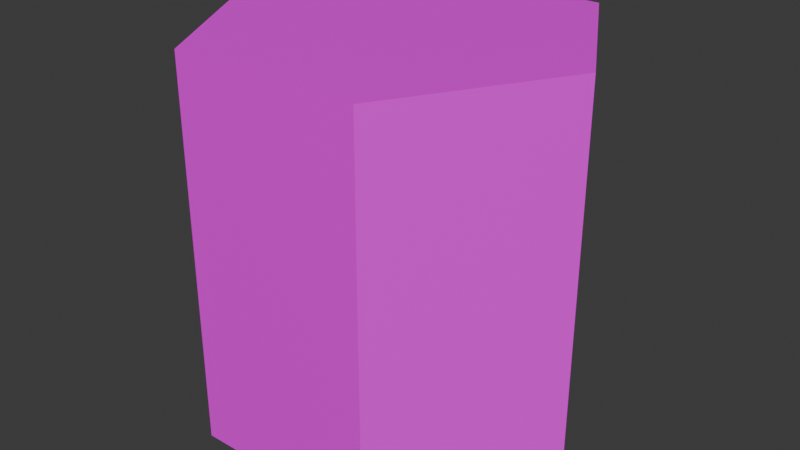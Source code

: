 # Source: block.blend  (saved by Blender 4.5.90; exported with 4.5.12 LTS)
import bpy
from mathutils import Matrix  # noqa: F401  (used for matrix-valued properties, if any)

bpy.ops.wm.read_factory_settings(use_empty=True)
scene = bpy.context.scene
scene.name = 'Scene'

# ---- collections
col_collection = bpy.data.collections.new('Collection'); scene.collection.children.link(col_collection)

# ---- images (referenced by path relative to the original .blend; pixels are not part of the script)
import os
ASSET_DIR = os.environ.get("B2B_ASSET_DIR", "")  # directory of the original .blend (textures are referenced by path, not embedded)
HERE = os.path.dirname(os.path.abspath(__file__))  # packed textures are extracted next to this script under _unpacked/

def load_image(name, relpath, width, height, colorspace="sRGB"):
    """Load a texture the original file referenced (path relative to the .blend, or extracted next to this script)."""
    p = next((c for c in (os.path.join(HERE, relpath), os.path.join(ASSET_DIR, relpath)) if relpath and os.path.exists(c)), "")
    if p:
        img = bpy.data.images.load(p, check_existing=True)
        img.name = name
    else:  # same state as the original file: an image datablock whose file is absent (Cycles renders it pink)
        img = bpy.data.images.new(name, width, height)
        img.source = "FILE"
        img.filepath = "//" + (relpath or name)
    img.colorspace_settings.name = colorspace
    return img
img_bpy_ops_mesh_extrude_vertices_move = load_image('bpy.ops.mesh.extrude_vertices_move()', 'Tilemap_color1.png', 1024, 1024, 'sRGB')

# ---- materials (node trees are filled in below, after node groups)
mat_terrainbottom = bpy.data.materials.new('TerrainBottom')
mat_terraintop = bpy.data.materials.new('TerrainTop')

# ---- material node trees
mat_terrainbottom.use_nodes = True; mat_terrainbottom.node_tree.nodes.clear()
_N = mat_terrainbottom.node_tree.nodes; _L = mat_terrainbottom.node_tree.links
n0 = _N.new('ShaderNodeBsdfPrincipled'); n0.name = 'Principled BSDF'; n0.location = (-200, 100)
n1 = _N.new('ShaderNodeOutputMaterial'); n1.name = 'Material Output'; n1.location = (200, 100)
n2 = _N.new('ShaderNodeTexImage'); n2.name = 'Image Texture'; n2.location = (-490, 80)
n2.image = img_bpy_ops_mesh_extrude_vertices_move
_L.new(n0.outputs[0], n1.inputs[0])
_L.new(n2.outputs[0], n0.inputs[0])
n1.is_active_output = True
mat_terraintop.use_nodes = True; mat_terraintop.node_tree.nodes.clear()
_N = mat_terraintop.node_tree.nodes; _L = mat_terraintop.node_tree.links
n0 = _N.new('ShaderNodeBsdfPrincipled'); n0.name = 'Principled BSDF'; n0.location = (-200, 100)
n1 = _N.new('ShaderNodeOutputMaterial'); n1.name = 'Material Output'; n1.location = (200, 100)
n2 = _N.new('ShaderNodeTexImage'); n2.name = 'Image Texture'; n2.location = (-490, 80)
n2.image = img_bpy_ops_mesh_extrude_vertices_move
_L.new(n0.outputs[0], n1.inputs[0])
_L.new(n2.outputs[0], n0.inputs[0])
n1.is_active_output = True

# ---- world
world_world = bpy.data.worlds.new('World'); scene.world = world_world
world_world.use_nodes = True; world_world.node_tree.nodes.clear()
_N = world_world.node_tree.nodes; _L = world_world.node_tree.links
n0 = _N.new('ShaderNodeOutputWorld'); n0.name = 'World Output'; n0.location = (200, 100)
n1 = _N.new('ShaderNodeBackground'); n1.name = 'Background'; n1.location = (-200, 100)
n1.inputs[0].default_value = (0.05088, 0.05088, 0.05088, 1.0)
_L.new(n1.outputs[0], n0.inputs[0])
n0.is_active_output = True
world_world.color = (0.05088, 0.05088, 0.05088)
world_world.sun_shadow_jitter_overblur = 0.0

# ---- meshes
me_cylinder = bpy.data.meshes.new('Cylinder')
me_cylinder.from_pydata([(-1.0, 0.0, -1.0), (-1.0, 0.0, 1.0), (-0.5, 0.866, -1.0), (-0.5, 0.866, 1.0), (0.5, 0.866, -1.0), (0.5, 0.866, 1.0), (1.0, 0.0, -1.0), (1.0, 0.0, 1.0), (0.5, -0.866, -1.0), (0.5, -0.866, 1.0), (-0.5, -0.866, -1.0), (-0.5, -0.866, 1.0), (-1.0, 0.0, 0.75), (-0.5, 0.866, 0.75), (0.5, 0.866, 0.75), (1.0, 0.0, 0.75), (0.5, -0.866, 0.75), (-0.5, -0.866, 0.75)], [], [(12, 1, 3, 13), (13, 3, 5, 14), (14, 5, 7, 15), (15, 7, 9, 16), (3, 1, 11, 9, 7, 5), (16, 9, 11, 17), (17, 11, 1, 12), (0, 2, 4, 6, 8, 10), (10, 17, 12, 0), (8, 16, 17, 10), (6, 15, 16, 8), (4, 14, 15, 6), (2, 13, 14, 4), (0, 12, 13, 2)])
me_cylinder.polygons.foreach_set('material_index', [0, 0, 0, 0, 1, 0, 0, 0, 0, 0, 0, 0, 0, 0])
_uv = me_cylinder.uv_layers.new(name='UVMap')
_uv.uv.foreach_set('vector', [0.7795, 0.5533, 0.7795, 0.597, 0.6684, 0.597, 0.6684, 0.5533, 0.7795, 0.5533, 0.7795, 0.597, 0.6684, 0.597, 0.6684, 0.5533, 0.7795, 0.5533, 0.7795, 0.597, 0.6684, 0.597, 0.6684, 0.5533, 0.7795, 0.5533, 0.7795, 0.597, 0.6684, 0.597, 0.6684, 0.5533, 0.7804, 0.7362, 0.7281, 0.7815, 0.6758, 0.7362, 0.6758, 0.6455, 0.7281, 0.6002, 0.7804, 0.6455, 0.7795, 0.5533, 0.7795, 0.597, 0.6684, 0.597, 0.6684, 0.5533, 0.7795, 0.5533, 0.7795, 0.597, 0.6684, 0.597, 0.6684, 0.5533, 0.75, 0.49, 0.9578, 0.37, 0.9578, 0.13, 0.75, 0.01, 0.5422, 0.13, 0.5422, 0.37, 0.7656, 0.362, 0.7656, 0.5521, 0.6823, 0.5521, 0.6823, 0.362, 0.7656, 0.362, 0.7656, 0.5521, 0.6823, 0.5521, 0.6823, 0.362, 0.7656, 0.362, 0.7656, 0.5521, 0.6823, 0.5521, 0.6823, 0.362, 0.7656, 0.362, 0.7656, 0.5521, 0.6823, 0.5521, 0.6823, 0.362, 0.7656, 0.362, 0.7656, 0.5521, 0.6823, 0.5521, 0.6823, 0.362, 0.7656, 0.362, 0.7656, 0.5521, 0.6823, 0.5521, 0.6823, 0.362])
me_cylinder.materials.append(mat_terrainbottom)
me_cylinder.materials.append(mat_terraintop)
me_cylinder.update()

# ---- objects
ob_cylinder = bpy.data.objects.new('Cylinder', me_cylinder)

# ---- transforms, parenting, visibility, modifiers, constraints
ob_cylinder.location = (0.0, 0.0, 1.0)

# ---- collection membership
col_collection.objects.link(ob_cylinder)

# ---- scene / render settings (as saved in the file)
scene.frame_start = 1; scene.frame_end = 250; scene.frame_set(1)
scene.render.engine = 'BLENDER_EEVEE_NEXT'
bpy.context.view_layer.update()

# ---- added for rendering (the .blend has no active camera and no usable light): camera, sun
cam_auto = bpy.data.cameras.new('AutoCamera')
cam_auto.lens = 50.0
cam_auto.sensor_width = 36.0
cam_auto.clip_end = 1000.0
ob_auto_camera = bpy.data.objects.new('AutoCamera', cam_auto)
scene.collection.objects.link(ob_auto_camera)
ob_auto_camera.location = (3.06862, -3.68235, 3.4549)
ob_auto_camera.rotation_euler = (1.09748, -7.21219e-08, 0.694738)
scene.camera = ob_auto_camera
light_auto_sun = bpy.data.lights.new('AutoSun', 'SUN')
light_auto_sun.energy = 3.0
light_auto_sun.angle = 0.0523599
ob_auto_sun = bpy.data.objects.new('AutoSun', light_auto_sun)
scene.collection.objects.link(ob_auto_sun)
ob_auto_sun.rotation_euler = (0.872665, 0.174533, 0.523599)
bpy.context.view_layer.update()
